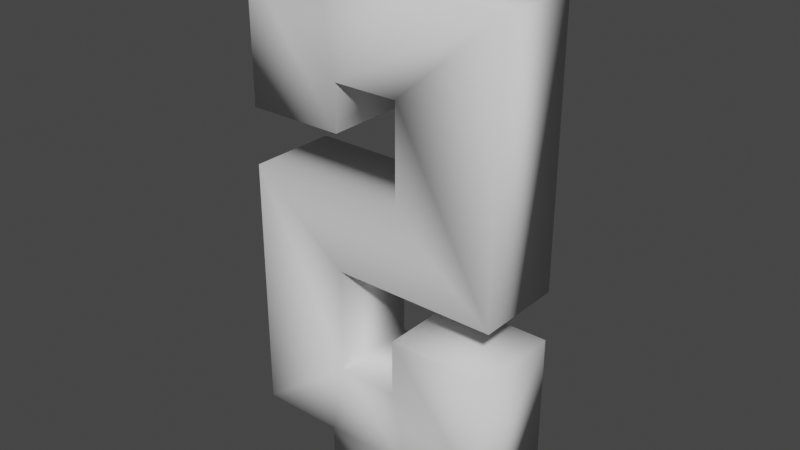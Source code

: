 # Source: dollar.blend  (saved by Blender 2.90.8; exported with 4.5.12 LTS)
import bpy
from mathutils import Matrix  # noqa: F401  (used for matrix-valued properties, if any)

bpy.ops.wm.read_factory_settings(use_empty=True)
scene = bpy.context.scene
scene.name = 'Scene'

# ---- world
world_world = bpy.data.worlds.new('World'); scene.world = world_world
world_world.use_nodes = True; world_world.node_tree.nodes.clear()
_N = world_world.node_tree.nodes; _L = world_world.node_tree.links
n0 = _N.new('ShaderNodeOutputWorld'); n0.name = 'World Output'; n0.location = (300, 300)
n1 = _N.new('ShaderNodeBackground'); n1.name = 'Background'; n1.location = (10, 300)
n1.inputs[0].default_value = (0.05088, 0.05088, 0.05088, 1.0)
_L.new(n1.outputs[0], n0.inputs[0])
n0.is_active_output = True
world_world.color = (0.05088, 0.05088, 0.05088)
world_world.use_sun_shadow = False
world_world.sun_shadow_jitter_overblur = 0.0

# ---- meshes
me_mesh_001 = bpy.data.meshes.new('Mesh.001')
me_mesh_001.from_pydata([(-0.2779, -0.4827, 0.09562), (-0.2779, 0.4727, 0.09562), (0.2832, 0.4727, 0.09562), (0.2832, -0.4827, 0.09562), (-0.2779, -0.1983, 0.09562), (-0.2779, -0.07833, 0.09562), (0.07121, -0.07833, 0.09562), (0.07121, -0.2962, 0.09562), (-0.06807, -0.2962, 0.09562), (-0.06807, -0.1983, 0.09562), (0.2832, 0.193, 0.09562), (0.2832, 0.08682, 0.09562), (-0.06542, 0.08682, 0.09562), (-0.06542, 0.3107, 0.09562), (0.06278, 0.3107, 0.09562), (0.06278, 0.193, 0.09562), (0.07121, -0.07833, -0.09562), (0.2832, 0.08682, -0.09562), (-0.06542, 0.08682, -0.09562), (-0.2779, -0.07833, -0.09562), (0.2832, -0.4827, -0.09562), (-0.2779, -0.4827, -0.09562), (0.07121, -0.2962, -0.09562), (-0.06807, -0.2962, -0.09562), (-0.06807, -0.1983, -0.09562), (-0.2779, -0.1983, -0.09562), (-0.06542, 0.3107, -0.09562), (-0.2779, 0.4727, -0.09562), (0.06278, 0.3107, -0.09562), (0.2832, 0.4727, -0.09562), (0.06278, 0.193, -0.09562), (0.2832, 0.193, -0.09562), (-0.09802, 0.4727, -0.09562), (-0.09802, 0.4727, 0.09562), (0.09368, 0.4727, -0.09562), (0.09368, 0.4727, 0.09562), (-0.1016, -0.4827, -0.09562), (-0.1016, -0.4827, 0.09562), (0.09485, -0.4827, 0.09562), (0.09485, -0.4827, -0.09562), (0.09368, 0.5833, -0.09562), (0.09368, 0.5833, 0.09562), (-0.09802, 0.5833, 0.09562), (-0.09802, 0.5833, -0.09562), (-0.1016, -0.581, -0.09562), (-0.1016, -0.581, 0.09562), (0.09485, -0.581, 0.09562), (0.09485, -0.581, -0.09562)], [], [(16, 19, 18, 17), (21, 23, 22, 20, 39, 36), (22, 16, 17, 20), (21, 25, 24, 23), (19, 27, 26, 18), (27, 32, 34, 29, 28, 26), (29, 31, 30, 28), (6, 11, 12, 5), (0, 37, 38, 3, 7, 8), (7, 3, 11, 6), (0, 8, 9, 4), (5, 12, 13, 1), (1, 13, 14, 2, 35, 33), (2, 14, 15, 10), (11, 17, 18, 12), (5, 19, 16, 6), (44, 47, 46, 45), (7, 22, 23, 8), (3, 20, 17, 11), (6, 16, 22, 7), (8, 23, 24, 9), (9, 24, 25, 4), (4, 25, 21, 0), (12, 18, 26, 13), (1, 27, 19, 5), (13, 26, 28, 14), (32, 27, 1, 33), (14, 28, 30, 15), (15, 30, 31, 10), (10, 31, 29, 2), (40, 43, 42, 41), (2, 29, 34, 35), (0, 21, 36, 37), (39, 20, 3, 38), (34, 40, 41, 35), (35, 41, 42, 33), (33, 42, 43, 32), (32, 43, 40, 34), (36, 44, 45, 37), (37, 45, 46, 38), (38, 46, 47, 39), (39, 47, 44, 36)])
me_mesh_001.polygons.foreach_set('use_smooth', [True] * 42)
_uv = me_mesh_001.uv_layers.new(name='Diffuse UV')
_uv.uv.foreach_set('vector', [0.6204, 0.9603, 0.6204, 0.9603, 0.6204, 0.9603, 0.6204, 0.9603, 0.6204, 0.9603, 0.6204, 0.9603, 0.6204, 0.9603, 0.6204, 0.9603, 0.6204, 0.9603, 0.6204, 0.9603, 0.6204, 0.9603, 0.6204, 0.9603, 0.6204, 0.9603, 0.6204, 0.9603, 0.6204, 0.9603, 0.6204, 0.9603, 0.6204, 0.9603, 0.6204, 0.9603, 0.6204, 0.9603, 0.6204, 0.9603, 0.6204, 0.9603, 0.6204, 0.9603, 0.6204, 0.9603, 0.6204, 0.9603, 0.6204, 0.9603, 0.6204, 0.9603, 0.6204, 0.9603, 0.6204, 0.9603, 0.6204, 0.9603, 0.6204, 0.9603, 0.6204, 0.9603, 0.6204, 0.9603, 0.6204, 0.9603, 0.6204, 0.9603, 0.6204, 0.9603, 0.6204, 0.9603, 0.6204, 0.9603, 0.6204, 0.9603, 0.6204, 0.9603, 0.6204, 0.9603, 0.6204, 0.9603, 0.6204, 0.9603, 0.6204, 0.9603, 0.6204, 0.9603, 0.6204, 0.9603, 0.6204, 0.9603, 0.6204, 0.9603, 0.6204, 0.9603, 0.6204, 0.9603, 0.6204, 0.9603, 0.6204, 0.9603, 0.6204, 0.9603, 0.6204, 0.9603, 0.6204, 0.9603, 0.6204, 0.9603, 0.6204, 0.9603, 0.6204, 0.9603, 0.6204, 0.9603, 0.6204, 0.9603, 0.6204, 0.9603, 0.6204, 0.9603, 0.6204, 0.9603, 0.6204, 0.9603, 0.6204, 0.9603, 0.9307, 0.9603, 0.9307, 0.9603, 0.9307, 0.9603, 0.9307, 0.9603, 0.1455, 0.9603, 0.1455, 0.9603, 0.1455, 0.9603, 0.1455, 0.9603, 0.1455, 0.9603, 0.1455, 0.9603, 0.1455, 0.9603, 0.1455, 0.9603, 0.9307, 0.9603, 0.9307, 0.9603, 0.9307, 0.9603, 0.9307, 0.9603, 0.3541, 0.9603, 0.3541, 0.9603, 0.3541, 0.9603, 0.3541, 0.9603, 0.3541, 0.9603, 0.3541, 0.9603, 0.3541, 0.9603, 0.3541, 0.9603, 0.3541, 0.9603, 0.3541, 0.9603, 0.3541, 0.9603, 0.3541, 0.9603, 0.9307, 0.9603, 0.9307, 0.9603, 0.9307, 0.9603, 0.9307, 0.9603, 0.3541, 0.9603, 0.3541, 0.9603, 0.3541, 0.9603, 0.3541, 0.9603, 0.3541, 0.9603, 0.3541, 0.9603, 0.3541, 0.9603, 0.3541, 0.9603, 0.3541, 0.9603, 0.3541, 0.9603, 0.3541, 0.9603, 0.3541, 0.9603, 0.1455, 0.9603, 0.1455, 0.9603, 0.1455, 0.9603, 0.1455, 0.9603, 0.9307, 0.9603, 0.9307, 0.9603, 0.9307, 0.9603, 0.9307, 0.9603, 0.6204, 0.9603, 0.6204, 0.9603, 0.6204, 0.9603, 0.6204, 0.9603, 0.1455, 0.9603, 0.1455, 0.9603, 0.1455, 0.9603, 0.1455, 0.9603, 0.3541, 0.9603, 0.3541, 0.9603, 0.3541, 0.9603, 0.3541, 0.9603, 0.9307, 0.9603, 0.9307, 0.9603, 0.9307, 0.9603, 0.9307, 0.9603, 0.9307, 0.9603, 0.9307, 0.9603, 0.9307, 0.9603, 0.9307, 0.9603, 0.1455, 0.9603, 0.1455, 0.9603, 0.1455, 0.9603, 0.1455, 0.9603, 0.1455, 0.9603, 0.1455, 0.9603, 0.1455, 0.9603, 0.1455, 0.9603, 0.3599, 0.9603, 0.3599, 0.9603, 0.3599, 0.9603, 0.3599, 0.9603, 0.6065, 0.9603, 0.6065, 0.9603, 0.6065, 0.9603, 0.6065, 0.9603, 0.3599, 0.9603, 0.3599, 0.9603, 0.3599, 0.9603, 0.3599, 0.9603, 0.6065, 0.9603, 0.6065, 0.9603, 0.6065, 0.9603, 0.6065, 0.9603, 0.3599, 0.9603, 0.3599, 0.9603, 0.3599, 0.9603, 0.3599, 0.9603, 0.6065, 0.9603, 0.6065, 0.9603, 0.6065, 0.9603, 0.6065, 0.9603, 0.3599, 0.9603, 0.3599, 0.9603, 0.3599, 0.9603, 0.3599, 0.9603, 0.6065, 0.9603, 0.6065, 0.9603, 0.6065, 0.9603, 0.6065, 0.9603])
_ca = me_mesh_001.color_attributes.new('vertexColor', 'BYTE_COLOR', 'CORNER')
_ca.data.foreach_set('color', [1.0, 1.0, 1.0, 1.0, 1.0, 1.0, 1.0, 1.0, 1.0, 1.0, 1.0, 1.0, 1.0, 1.0, 1.0, 1.0, 1.0, 1.0, 1.0, 1.0, 1.0, 1.0, 1.0, 1.0, 1.0, 1.0, 1.0, 1.0, 1.0, 1.0, 1.0, 1.0, 1.0, 1.0, 1.0, 1.0, 1.0, 1.0, 1.0, 1.0, 1.0, 1.0, 1.0, 1.0, 1.0, 1.0, 1.0, 1.0, 1.0, 1.0, 1.0, 1.0, 1.0, 1.0, 1.0, 1.0, 1.0, 1.0, 1.0, 1.0, 1.0, 1.0, 1.0, 1.0, 1.0, 1.0, 1.0, 1.0, 1.0, 1.0, 1.0, 1.0, 1.0, 1.0, 1.0, 1.0, 1.0, 1.0, 1.0, 1.0, 1.0, 1.0, 1.0, 1.0, 1.0, 1.0, 1.0, 1.0, 1.0, 1.0, 1.0, 1.0, 1.0, 1.0, 1.0, 1.0, 1.0, 1.0, 1.0, 1.0, 1.0, 1.0, 1.0, 1.0, 1.0, 1.0, 1.0, 1.0, 1.0, 1.0, 1.0, 1.0, 1.0, 1.0, 1.0, 1.0, 1.0, 1.0, 1.0, 1.0, 1.0, 1.0, 1.0, 1.0, 1.0, 1.0, 1.0, 1.0, 1.0, 1.0, 1.0, 1.0, 1.0, 1.0, 1.0, 1.0, 1.0, 1.0, 1.0, 1.0, 1.0, 1.0, 1.0, 1.0, 1.0, 1.0, 1.0, 1.0, 1.0, 1.0, 1.0, 1.0, 1.0, 1.0, 1.0, 1.0, 1.0, 1.0, 1.0, 1.0, 1.0, 1.0, 1.0, 1.0, 1.0, 1.0, 1.0, 1.0, 1.0, 1.0, 1.0, 1.0, 1.0, 1.0, 1.0, 1.0, 1.0, 1.0, 1.0, 1.0, 1.0, 1.0, 1.0, 1.0, 1.0, 1.0, 1.0, 1.0, 1.0, 1.0, 1.0, 1.0, 1.0, 1.0, 1.0, 1.0, 1.0, 1.0, 1.0, 1.0, 1.0, 1.0, 1.0, 1.0, 1.0, 1.0, 1.0, 1.0, 1.0, 1.0, 1.0, 1.0, 1.0, 1.0, 1.0, 1.0, 1.0, 1.0, 1.0, 1.0, 1.0, 1.0, 1.0, 1.0, 1.0, 1.0, 1.0, 1.0, 1.0, 1.0, 1.0, 1.0, 1.0, 1.0, 1.0, 1.0, 1.0, 1.0, 1.0, 1.0, 1.0, 1.0, 1.0, 1.0, 1.0, 1.0, 1.0, 1.0, 1.0, 1.0, 1.0, 1.0, 1.0, 1.0, 1.0, 1.0, 1.0, 1.0, 1.0, 1.0, 1.0, 1.0, 1.0, 1.0, 1.0, 1.0, 1.0, 1.0, 1.0, 1.0, 1.0, 1.0, 1.0, 1.0, 1.0, 1.0, 1.0, 1.0, 1.0, 1.0, 1.0, 1.0, 1.0, 1.0, 1.0, 1.0, 1.0, 1.0, 1.0, 1.0, 1.0, 1.0, 1.0, 1.0, 1.0, 1.0, 1.0, 1.0, 1.0, 1.0, 1.0, 1.0, 1.0, 1.0, 1.0, 1.0, 1.0, 1.0, 1.0, 1.0, 1.0, 1.0, 1.0, 1.0, 1.0, 1.0, 1.0, 1.0, 1.0, 1.0, 1.0, 1.0, 1.0, 1.0, 1.0, 1.0, 1.0, 1.0, 1.0, 1.0, 1.0, 1.0, 1.0, 1.0, 1.0, 1.0, 1.0, 1.0, 1.0, 1.0, 1.0, 1.0, 1.0, 1.0, 1.0, 1.0, 1.0, 1.0, 1.0, 1.0, 1.0, 1.0, 1.0, 1.0, 1.0, 1.0, 1.0, 1.0, 1.0, 1.0, 1.0, 1.0, 1.0, 1.0, 1.0, 1.0, 1.0, 1.0, 1.0, 1.0, 1.0, 1.0, 1.0, 1.0, 1.0, 1.0, 1.0, 1.0, 1.0, 1.0, 1.0, 1.0, 1.0, 1.0, 1.0, 1.0, 1.0, 1.0, 1.0, 1.0, 1.0, 1.0, 1.0, 1.0, 1.0, 1.0, 1.0, 1.0, 1.0, 1.0, 1.0, 1.0, 1.0, 1.0, 1.0, 1.0, 1.0, 1.0, 1.0, 1.0, 1.0, 1.0, 1.0, 1.0, 1.0, 1.0, 1.0, 1.0, 1.0, 1.0, 1.0, 1.0, 1.0, 1.0, 1.0, 1.0, 1.0, 1.0, 1.0, 1.0, 1.0, 1.0, 1.0, 1.0, 1.0, 1.0, 1.0, 1.0, 1.0, 1.0, 1.0, 1.0, 1.0, 1.0, 1.0, 1.0, 1.0, 1.0, 1.0, 1.0, 1.0, 1.0, 1.0, 1.0, 1.0, 1.0, 1.0, 1.0, 1.0, 1.0, 1.0, 1.0, 1.0, 1.0, 1.0, 1.0, 1.0, 1.0, 1.0, 1.0, 1.0, 1.0, 1.0, 1.0, 1.0, 1.0, 1.0, 1.0, 1.0, 1.0, 1.0, 1.0, 1.0, 1.0, 1.0, 1.0, 1.0, 1.0, 1.0, 1.0, 1.0, 1.0, 1.0, 1.0, 1.0, 1.0, 1.0, 1.0, 1.0, 1.0, 1.0, 1.0, 1.0, 1.0, 1.0, 1.0, 1.0, 1.0, 1.0, 1.0, 1.0, 1.0, 1.0, 1.0, 1.0, 1.0, 1.0, 1.0, 1.0, 1.0, 1.0, 1.0, 1.0, 1.0, 1.0, 1.0, 1.0, 1.0, 1.0, 1.0, 1.0, 1.0, 1.0, 1.0, 1.0, 1.0, 1.0, 1.0, 1.0, 1.0, 1.0, 1.0, 1.0, 1.0, 1.0, 1.0, 1.0, 1.0, 1.0, 1.0, 1.0, 1.0, 1.0, 1.0, 1.0, 1.0, 1.0, 1.0, 1.0, 1.0, 1.0, 1.0, 1.0, 1.0, 1.0, 1.0, 1.0, 1.0, 1.0, 1.0, 1.0, 1.0, 1.0, 1.0, 1.0, 1.0, 1.0, 1.0, 1.0, 1.0, 1.0, 1.0, 1.0, 1.0, 1.0, 1.0, 1.0, 1.0, 1.0, 1.0, 1.0, 1.0, 1.0, 1.0, 1.0, 1.0, 1.0, 1.0, 1.0, 1.0, 1.0, 1.0, 1.0, 1.0, 1.0, 1.0, 1.0, 1.0, 1.0, 1.0, 1.0, 1.0, 1.0, 1.0, 1.0, 1.0, 1.0, 1.0, 1.0, 1.0, 1.0, 1.0, 1.0, 1.0, 1.0, 1.0, 1.0, 1.0, 1.0, 1.0, 1.0, 1.0, 1.0, 1.0, 1.0, 1.0, 1.0, 1.0, 1.0, 1.0, 1.0, 1.0, 1.0, 1.0, 1.0, 1.0, 1.0, 1.0, 1.0, 1.0, 1.0, 1.0, 1.0, 1.0, 1.0, 1.0, 1.0, 1.0, 1.0, 1.0, 1.0, 1.0, 1.0, 1.0, 1.0, 1.0, 1.0, 1.0, 1.0, 1.0, 1.0, 1.0, 1.0, 1.0, 1.0, 1.0, 1.0, 1.0, 1.0, 1.0, 1.0, 1.0, 1.0, 1.0, 1.0, 1.0, 1.0, 1.0, 1.0, 1.0, 1.0, 1.0, 1.0, 1.0, 1.0, 1.0, 1.0, 1.0, 1.0, 1.0, 1.0, 1.0, 1.0, 1.0])
me_mesh_001.use_remesh_fix_poles = True
me_mesh_001.use_remesh_preserve_attributes = False
me_mesh_001.use_mirror_vertex_groups = False
me_mesh_001.update()
me_mesh_001.normals_split_custom_set([tuple(v) for v in zip(*[iter([-0.4082, -0.4082, -0.8165, -0.4082, -0.4082, -0.8165, 0.4082, 0.4082, -0.8165, 0.4082, 0.4082, -0.8165, -0.4082, -0.4082, -0.8165, 0.4082, 0.4082, -0.8165, -0.4082, 0.4082, -0.8165, 0.4082, -0.4083, -0.8165, 0.4082, -0.4082, -0.8165, -0.4082, -0.4082, -0.8165, -0.4082, 0.4082, -0.8165, -0.4082, -0.4082, -0.8165, 0.4082, 0.4082, -0.8165, 0.4082, -0.4083, -0.8165, -0.4082, -0.4082, -0.8165, -0.5774, 0.5774, -0.5774, 0.5774, 0.5774, -0.5774, 0.4082, 0.4082, -0.8165, -0.4082, -0.4082, -0.8165, -0.4082, 0.4082, -0.8165, 0.4083, -0.4083, -0.8165, 0.4082, 0.4082, -0.8165, -0.4082, 0.4082, -0.8165, -0.4082, 0.4083, -0.8165, 0.4083, 0.4083, -0.8165, 0.4083, 0.4083, -0.8165, -0.4082, -0.4082, -0.8165, 0.4083, -0.4083, -0.8165, 0.4083, 0.4083, -0.8165, 0.5774, -0.5774, -0.5774, -0.5774, -0.5774, -0.5774, -0.4082, -0.4082, -0.8165, -0.4082, -0.4082, 0.8165, 0.4082, 0.4082, 0.8165, 0.4082, 0.4082, 0.8165, -0.4082, -0.4082, 0.8165, -0.4082, -0.4082, 0.8165, -0.4082, -0.4082, 0.8165, 0.4082, -0.4082, 0.8165, 0.4082, -0.4083, 0.8165, -0.4082, 0.4082, 0.8165, 0.4082, 0.4082, 0.8165, -0.4082, 0.4082, 0.8165, 0.4082, -0.4083, 0.8165, 0.4082, 0.4082, 0.8165, -0.4082, -0.4082, 0.8165, -0.4082, -0.4082, 0.8165, 0.4082, 0.4082, 0.8165, 0.5774, 0.5774, 0.5774, -0.5774, 0.5774, 0.5774, -0.4082, -0.4082, 0.8165, 0.4082, 0.4082, 0.8165, 0.4083, -0.4083, 0.8165, -0.4082, 0.4082, 0.8165, -0.4082, 0.4082, 0.8165, 0.4083, -0.4083, 0.8165, -0.4082, -0.4082, 0.8165, 0.4083, 0.4083, 0.8165, 0.4082, 0.4083, 0.8165, -0.4083, 0.4083, 0.8165, 0.4083, 0.4083, 0.8165, -0.4082, -0.4082, 0.8165, -0.5774, -0.5774, 0.5774, 0.5774, -0.5774, 0.5774, 0.4082, 0.4082, 0.8165, 0.4082, 0.4082, -0.8165, 0.4082, 0.4082, -0.8165, 0.4082, 0.4082, 0.8165, -0.4082, -0.4082, 0.8165, -0.4082, -0.4082, -0.8165, -0.4082, -0.4082, -0.8165, -0.4082, -0.4082, 0.8165, -0.5774, -0.5774, -0.5774, 0.5774, -0.5774, -0.5774, 0.5774, -0.5774, 0.5774, -0.5774, -0.5774, 0.5774, -0.4082, 0.4082, 0.8165, -0.4082, 0.4082, -0.8165, 0.4082, 0.4082, -0.8165, 0.4082, 0.4082, 0.8165, 0.4082, -0.4083, 0.8165, 0.4082, -0.4083, -0.8165, 0.4082, 0.4082, -0.8165, 0.4082, 0.4082, 0.8165, -0.4082, -0.4082, 0.8165, -0.4082, -0.4082, -0.8165, -0.4082, 0.4082, -0.8165, -0.4082, 0.4082, 0.8165, 0.4082, 0.4082, 0.8165, 0.4082, 0.4082, -0.8165, 0.5774, 0.5774, -0.5774, 0.5774, 0.5774, 0.5774, 0.5774, 0.5774, 0.5774, 0.5774, 0.5774, -0.5774, -0.5774, 0.5774, -0.5774, -0.5774, 0.5774, 0.5774, -0.5774, 0.5774, 0.5774, -0.5774, 0.5774, -0.5774, -0.4082, -0.4082, -0.8165, -0.4082, -0.4082, 0.8165, 0.4082, 0.4082, 0.8165, 0.4082, 0.4082, -0.8165, 0.4083, -0.4083, -0.8165, 0.4083, -0.4083, 0.8165, -0.4082, 0.4082, 0.8165, -0.4082, 0.4082, -0.8165, -0.4082, -0.4082, -0.8165, -0.4082, -0.4082, 0.8165, 0.4083, -0.4083, 0.8165, 0.4083, -0.4083, -0.8165, -0.4082, -0.4082, -0.8165, -0.4082, -0.4082, 0.8165, -0.4082, 0.4083, -0.8165, -0.4082, 0.4082, -0.8165, -0.4082, 0.4082, 0.8165, -0.4083, 0.4083, 0.8165, -0.4082, -0.4082, 0.8165, -0.4082, -0.4082, -0.8165, -0.5774, -0.5774, -0.5774, -0.5774, -0.5774, 0.5774, -0.5774, -0.5774, 0.5774, -0.5774, -0.5774, -0.5774, 0.5774, -0.5774, -0.5774, 0.5774, -0.5774, 0.5774, 0.5774, -0.5774, 0.5774, 0.5774, -0.5774, -0.5774, 0.4083, 0.4083, -0.8165, 0.4083, 0.4083, 0.8165, 0.5774, 0.5774, -0.5774, -0.5774, 0.5774, -0.5774, -0.5774, 0.5774, 0.5774, 0.5774, 0.5774, 0.5774, 0.4083, 0.4083, 0.8165, 0.4083, 0.4083, -0.8165, 0.4083, 0.4083, -0.8165, 0.4082, 0.4083, 0.8165, -0.4082, -0.4082, 0.8165, -0.4082, -0.4082, -0.8165, -0.4082, -0.4082, -0.8165, -0.4082, -0.4082, 0.8165, 0.4082, -0.4082, -0.8165, 0.4082, -0.4083, -0.8165, 0.4082, -0.4083, 0.8165, 0.4082, -0.4082, 0.8165, 0.4083, 0.4083, -0.8165, 0.5774, 0.5774, -0.5774, 0.5774, 0.5774, 0.5774, 0.4082, 0.4083, 0.8165, 0.4082, 0.4083, 0.8165, 0.5774, 0.5774, 0.5774, -0.5774, 0.5774, 0.5774, -0.4083, 0.4083, 0.8165, -0.4083, 0.4083, 0.8165, -0.5774, 0.5774, 0.5774, -0.5774, 0.5774, -0.5774, -0.4082, 0.4083, -0.8165, -0.4082, 0.4083, -0.8165, -0.5774, 0.5774, -0.5774, 0.5774, 0.5774, -0.5774, 0.4083, 0.4083, -0.8165, -0.4082, -0.4082, -0.8165, -0.5774, -0.5774, -0.5774, -0.5774, -0.5774, 0.5774, -0.4082, -0.4082, 0.8165, -0.4082, -0.4082, 0.8165, -0.5774, -0.5774, 0.5774, 0.5774, -0.5774, 0.5774, 0.4082, -0.4082, 0.8165, 0.4082, -0.4082, 0.8165, 0.5774, -0.5774, 0.5774, 0.5774, -0.5774, -0.5774, 0.4082, -0.4082, -0.8165, 0.4082, -0.4082, -0.8165, 0.5774, -0.5774, -0.5774, -0.5774, -0.5774, -0.5774, -0.4082, -0.4082, -0.8165])] * 3)])

# ---- objects
ob_ejderdollar = bpy.data.objects.new('EjderDollar', me_mesh_001)

# ---- transforms, parenting, visibility, modifiers, constraints
ob_ejderdollar.location = (0.0, 0.0, 0.0)
ob_ejderdollar.rotation_euler = (-1.571, 0.0, 0.0)
ob_ejderdollar.lock_scale = (True, True, True)
ob_ejderdollar.color = (0.8, 0.8, 0.8, 1.0)
ob_ejderdollar.lineart.crease_threshold = 0.0

# ---- collection membership
scene.collection.objects.link(ob_ejderdollar)

# ---- scene / render settings (as saved in the file)
scene.frame_start = 1; scene.frame_end = 250; scene.frame_set(2)
scene.render.engine = 'BLENDER_EEVEE_NEXT'
scene.render.fps = 25
scene.cycles.use_denoising = False
scene.cycles.samples = 128
scene.cycles.sampling_pattern = 'TABULATED_SOBOL'
scene.cycles.use_adaptive_sampling = False
scene.cycles.use_light_tree = False
scene.view_settings.view_transform = 'Filmic'
bpy.context.view_layer.update()

# ---- added for rendering (the .blend has no active camera and no usable light): camera, sun
cam_auto = bpy.data.cameras.new('AutoCamera')
cam_auto.lens = 50.0
cam_auto.sensor_width = 36.0
cam_auto.clip_end = 1000.0
ob_auto_camera = bpy.data.objects.new('AutoCamera', cam_auto)
scene.collection.objects.link(ob_auto_camera)
ob_auto_camera.location = (1.21144, -1.45055, 0.965904)
ob_auto_camera.rotation_euler = (1.09748, -7.21219e-08, 0.694738)
scene.camera = ob_auto_camera
light_auto_sun = bpy.data.lights.new('AutoSun', 'SUN')
light_auto_sun.energy = 3.0
light_auto_sun.angle = 0.0523599
ob_auto_sun = bpy.data.objects.new('AutoSun', light_auto_sun)
scene.collection.objects.link(ob_auto_sun)
ob_auto_sun.rotation_euler = (0.872665, 0.174533, 0.523599)
bpy.context.view_layer.update()
